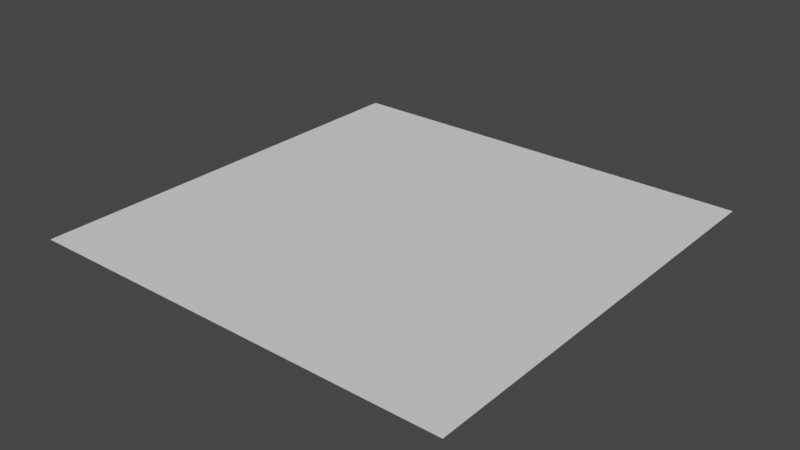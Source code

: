 # Source: Tile.blend  (saved by Blender 2.80.75; exported with 4.5.12 LTS)
import bpy
from mathutils import Matrix  # noqa: F401  (used for matrix-valued properties, if any)

bpy.ops.wm.read_factory_settings(use_empty=True)
scene = bpy.context.scene
scene.name = 'Scene'

# ---- collections
col_collection = bpy.data.collections.new('Collection'); scene.collection.children.link(col_collection)

# ---- world
world_world = bpy.data.worlds.new('World'); scene.world = world_world
world_world.use_nodes = True; world_world.node_tree.nodes.clear()
_N = world_world.node_tree.nodes; _L = world_world.node_tree.links
n0 = _N.new('ShaderNodeOutputWorld'); n0.name = 'World Output'; n0.location = (300, 300)
n1 = _N.new('ShaderNodeBackground'); n1.name = 'Background'; n1.location = (10, 300)
n1.inputs[0].default_value = (0.05088, 0.05088, 0.05088, 1.0)
_L.new(n1.outputs[0], n0.inputs[0])
n0.is_active_output = True
world_world.color = (0.05088, 0.05088, 0.05088)
world_world.use_sun_shadow = False
world_world.sun_shadow_jitter_overblur = 0.0

# ---- meshes
me_plane = bpy.data.meshes.new('Plane')
me_plane.from_pydata([(-0.5, -0.5, 0.0), (0.5, -0.5, 0.0), (-0.5, 0.5, 0.0), (0.5, 0.5, 0.0)], [], [(0, 1, 3, 2)])
_uv = me_plane.uv_layers.new(name='UVMap')
_uv.uv.foreach_set('vector', [0.0, 0.0, 1.0, 0.0, 1.0, 1.0, 0.0, 1.0])
me_plane.use_remesh_preserve_volume = False
me_plane.use_remesh_preserve_attributes = False
me_plane.use_mirror_vertex_groups = False
me_plane.update()

# ---- objects
ob_tile1 = bpy.data.objects.new('Tile1', me_plane)

# ---- transforms, parenting, visibility, modifiers, constraints
ob_tile1.location = (0.0, 0.0, 0.0)
ob_tile1.lineart.crease_threshold = 0.0

# ---- collection membership
col_collection.objects.link(ob_tile1)

# ---- scene / render settings (as saved in the file)
scene.frame_start = 1; scene.frame_end = 250; scene.frame_set(1)
scene.render.engine = 'BLENDER_EEVEE_NEXT'
scene.cycles.use_denoising = False
scene.cycles.samples = 128
scene.cycles.sampling_pattern = 'TABULATED_SOBOL'
scene.cycles.use_adaptive_sampling = False
scene.cycles.use_light_tree = False
scene.view_settings.view_transform = 'Filmic'
bpy.context.view_layer.update()

# ---- added for rendering (the .blend has no active camera and no usable light): camera, sun
cam_auto = bpy.data.cameras.new('AutoCamera')
cam_auto.lens = 50.0
cam_auto.sensor_width = 36.0
cam_auto.clip_end = 1000.0
ob_auto_camera = bpy.data.objects.new('AutoCamera', cam_auto)
scene.collection.objects.link(ob_auto_camera)
ob_auto_camera.location = (1.30847, -1.57016, 1.04677)
ob_auto_camera.rotation_euler = (1.09748, -7.21219e-08, 0.694738)
scene.camera = ob_auto_camera
light_auto_sun = bpy.data.lights.new('AutoSun', 'SUN')
light_auto_sun.energy = 3.0
light_auto_sun.angle = 0.0523599
ob_auto_sun = bpy.data.objects.new('AutoSun', light_auto_sun)
scene.collection.objects.link(ob_auto_sun)
ob_auto_sun.rotation_euler = (0.872665, 0.174533, 0.523599)
bpy.context.view_layer.update()
